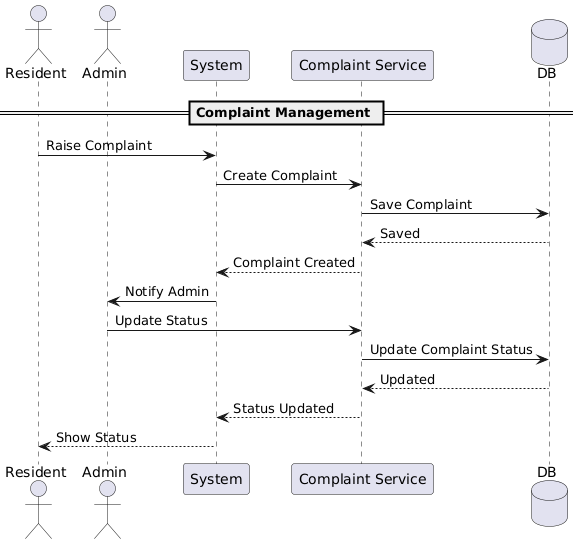

The diagram above was rendered by PlantUML. Its source (embedded in the PNG):
@startuml
actor Resident
actor Admin
participant System
participant "Complaint Service" as CS
database DB

== Complaint Management ==
Resident -> System : Raise Complaint
System -> CS : Create Complaint
CS -> DB : Save Complaint
DB --> CS : Saved
CS --> System : Complaint Created
System -> Admin : Notify Admin
Admin -> CS : Update Status
CS -> DB : Update Complaint Status
DB --> CS : Updated
CS --> System : Status Updated
System --> Resident : Show Status
@enduml